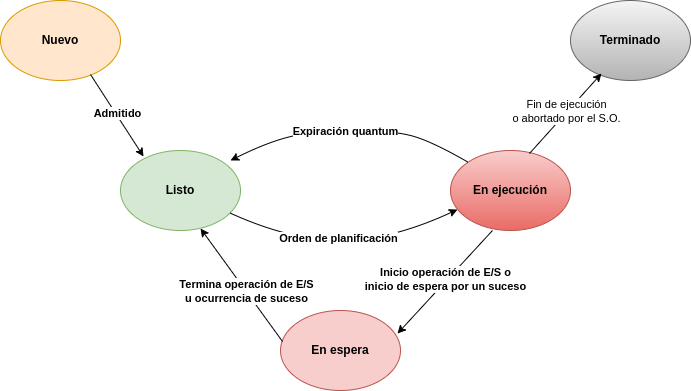

The diagram above was exported from draw.io. Its source (the exported page's mxGraphModel, read from the mxfile embedded in the PNG):
<mxGraphModel dx="1434" dy="883" grid="1" gridSize="10" guides="1" tooltips="1" connect="1" arrows="1" fold="1" page="1" pageScale="1" pageWidth="827" pageHeight="1169" math="0" shadow="0">
  <root>
    <mxCell id="WIyWlLk6GJQsqaUBKTNV-0" />
    <mxCell id="WIyWlLk6GJQsqaUBKTNV-1" parent="WIyWlLk6GJQsqaUBKTNV-0" />
    <mxCell id="WrNYV_pM47utrIjEe7nX-3" value="&lt;b&gt;Nuevo&lt;/b&gt;" style="ellipse;whiteSpace=wrap;html=1;fillColor=#ffe6cc;strokeColor=#d79b00;" vertex="1" parent="WIyWlLk6GJQsqaUBKTNV-1">
      <mxGeometry x="40" y="40" width="120" height="80" as="geometry" />
    </mxCell>
    <mxCell id="WrNYV_pM47utrIjEe7nX-4" value="&lt;b&gt;Listo&lt;/b&gt;" style="ellipse;whiteSpace=wrap;html=1;fillColor=#d5e8d4;strokeColor=#82b366;" vertex="1" parent="WIyWlLk6GJQsqaUBKTNV-1">
      <mxGeometry x="160" y="190" width="120" height="80" as="geometry" />
    </mxCell>
    <mxCell id="WrNYV_pM47utrIjEe7nX-5" value="" style="endArrow=classic;html=1;rounded=0;exitX=0.75;exitY=0.925;exitDx=0;exitDy=0;exitPerimeter=0;entryX=0.192;entryY=0.075;entryDx=0;entryDy=0;entryPerimeter=0;" edge="1" parent="WIyWlLk6GJQsqaUBKTNV-1" source="WrNYV_pM47utrIjEe7nX-3" target="WrNYV_pM47utrIjEe7nX-4">
      <mxGeometry width="50" height="50" relative="1" as="geometry">
        <mxPoint x="220" y="230" as="sourcePoint" />
        <mxPoint x="270" y="180" as="targetPoint" />
      </mxGeometry>
    </mxCell>
    <mxCell id="WrNYV_pM47utrIjEe7nX-6" value="&lt;b&gt;Admitido&lt;/b&gt;" style="edgeLabel;html=1;align=center;verticalAlign=middle;resizable=0;points=[];" vertex="1" connectable="0" parent="WrNYV_pM47utrIjEe7nX-5">
      <mxGeometry x="-0.0311" y="1" relative="1" as="geometry">
        <mxPoint as="offset" />
      </mxGeometry>
    </mxCell>
    <mxCell id="WrNYV_pM47utrIjEe7nX-7" value="&lt;b&gt;En espera&lt;/b&gt;" style="ellipse;whiteSpace=wrap;html=1;fillColor=#f8cecc;strokeColor=#b85450;" vertex="1" parent="WIyWlLk6GJQsqaUBKTNV-1">
      <mxGeometry x="320" y="350" width="120" height="80" as="geometry" />
    </mxCell>
    <mxCell id="WrNYV_pM47utrIjEe7nX-8" value="" style="endArrow=classic;html=1;rounded=0;exitX=0.017;exitY=0.388;exitDx=0;exitDy=0;exitPerimeter=0;entryX=0.667;entryY=0.975;entryDx=0;entryDy=0;entryPerimeter=0;" edge="1" parent="WIyWlLk6GJQsqaUBKTNV-1" source="WrNYV_pM47utrIjEe7nX-7" target="WrNYV_pM47utrIjEe7nX-4">
      <mxGeometry width="50" height="50" relative="1" as="geometry">
        <mxPoint x="220" y="230" as="sourcePoint" />
        <mxPoint x="270" y="180" as="targetPoint" />
      </mxGeometry>
    </mxCell>
    <mxCell id="WrNYV_pM47utrIjEe7nX-9" value="&lt;b&gt;Termina operación de E/S&lt;br&gt;u ocurrencia de suceso&lt;/b&gt;" style="edgeLabel;html=1;align=center;verticalAlign=middle;resizable=0;points=[];" vertex="1" connectable="0" parent="WrNYV_pM47utrIjEe7nX-8">
      <mxGeometry x="-0.0941" relative="1" as="geometry">
        <mxPoint as="offset" />
      </mxGeometry>
    </mxCell>
    <mxCell id="WrNYV_pM47utrIjEe7nX-10" value="&lt;b&gt;En ejecución&lt;/b&gt;" style="ellipse;whiteSpace=wrap;html=1;fillColor=#f8cecc;gradientColor=#ea6b66;strokeColor=#b85450;" vertex="1" parent="WIyWlLk6GJQsqaUBKTNV-1">
      <mxGeometry x="490" y="190" width="120" height="80" as="geometry" />
    </mxCell>
    <mxCell id="WrNYV_pM47utrIjEe7nX-11" value="" style="curved=1;endArrow=classic;html=1;rounded=0;entryX=0.058;entryY=0.738;entryDx=0;entryDy=0;entryPerimeter=0;" edge="1" parent="WIyWlLk6GJQsqaUBKTNV-1" source="WrNYV_pM47utrIjEe7nX-4" target="WrNYV_pM47utrIjEe7nX-10">
      <mxGeometry width="50" height="50" relative="1" as="geometry">
        <mxPoint x="360" y="230" as="sourcePoint" />
        <mxPoint x="410" y="180" as="targetPoint" />
        <Array as="points">
          <mxPoint x="330" y="280" />
          <mxPoint x="430" y="280" />
        </Array>
      </mxGeometry>
    </mxCell>
    <mxCell id="WrNYV_pM47utrIjEe7nX-12" value="&lt;b&gt;Orden de planificación&lt;/b&gt;" style="edgeLabel;html=1;align=center;verticalAlign=middle;resizable=0;points=[];" vertex="1" connectable="0" parent="WrNYV_pM47utrIjEe7nX-11">
      <mxGeometry x="-0.0505" y="3" relative="1" as="geometry">
        <mxPoint as="offset" />
      </mxGeometry>
    </mxCell>
    <mxCell id="WrNYV_pM47utrIjEe7nX-13" value="" style="curved=1;endArrow=classic;html=1;rounded=0;entryX=0.917;entryY=0.125;entryDx=0;entryDy=0;entryPerimeter=0;exitX=0;exitY=0;exitDx=0;exitDy=0;" edge="1" parent="WIyWlLk6GJQsqaUBKTNV-1" source="WrNYV_pM47utrIjEe7nX-10" target="WrNYV_pM47utrIjEe7nX-4">
      <mxGeometry width="50" height="50" relative="1" as="geometry">
        <mxPoint x="360" y="230" as="sourcePoint" />
        <mxPoint x="410" y="180" as="targetPoint" />
        <Array as="points">
          <mxPoint x="470" y="180" />
          <mxPoint x="430" y="170" />
          <mxPoint x="360" y="170" />
          <mxPoint x="310" y="180" />
        </Array>
      </mxGeometry>
    </mxCell>
    <mxCell id="WrNYV_pM47utrIjEe7nX-14" value="&lt;b&gt;Expiración quantum&lt;/b&gt;" style="edgeLabel;html=1;align=center;verticalAlign=middle;resizable=0;points=[];" vertex="1" connectable="0" parent="WrNYV_pM47utrIjEe7nX-13">
      <mxGeometry x="0.0355" relative="1" as="geometry">
        <mxPoint as="offset" />
      </mxGeometry>
    </mxCell>
    <mxCell id="WrNYV_pM47utrIjEe7nX-15" value="" style="endArrow=classic;html=1;rounded=0;exitX=0.35;exitY=1;exitDx=0;exitDy=0;exitPerimeter=0;entryX=0.975;entryY=0.288;entryDx=0;entryDy=0;entryPerimeter=0;" edge="1" parent="WIyWlLk6GJQsqaUBKTNV-1" source="WrNYV_pM47utrIjEe7nX-10" target="WrNYV_pM47utrIjEe7nX-7">
      <mxGeometry width="50" height="50" relative="1" as="geometry">
        <mxPoint x="360" y="230" as="sourcePoint" />
        <mxPoint x="410" y="180" as="targetPoint" />
      </mxGeometry>
    </mxCell>
    <mxCell id="WrNYV_pM47utrIjEe7nX-16" value="&lt;b&gt;Inicio operación de E/S o &lt;br&gt;inicio de espera por un suceso&lt;/b&gt;" style="edgeLabel;html=1;align=center;verticalAlign=middle;resizable=0;points=[];" vertex="1" connectable="0" parent="WrNYV_pM47utrIjEe7nX-15">
      <mxGeometry x="-0.0276" y="-2" relative="1" as="geometry">
        <mxPoint as="offset" />
      </mxGeometry>
    </mxCell>
    <mxCell id="WrNYV_pM47utrIjEe7nX-17" value="&lt;b&gt;Terminado&lt;/b&gt;" style="ellipse;whiteSpace=wrap;html=1;fillColor=#f5f5f5;gradientColor=#b3b3b3;strokeColor=#666666;" vertex="1" parent="WIyWlLk6GJQsqaUBKTNV-1">
      <mxGeometry x="610" y="40" width="120" height="80" as="geometry" />
    </mxCell>
    <mxCell id="WrNYV_pM47utrIjEe7nX-18" value="" style="endArrow=classic;html=1;rounded=0;entryX=0.258;entryY=0.913;entryDx=0;entryDy=0;entryPerimeter=0;exitX=0.658;exitY=0.038;exitDx=0;exitDy=0;exitPerimeter=0;" edge="1" parent="WIyWlLk6GJQsqaUBKTNV-1" source="WrNYV_pM47utrIjEe7nX-10" target="WrNYV_pM47utrIjEe7nX-17">
      <mxGeometry width="50" height="50" relative="1" as="geometry">
        <mxPoint x="480" y="230" as="sourcePoint" />
        <mxPoint x="640" y="120" as="targetPoint" />
      </mxGeometry>
    </mxCell>
    <mxCell id="WrNYV_pM47utrIjEe7nX-19" value="Fin de ejecución&lt;br&gt;o abortado por el S.O." style="edgeLabel;html=1;align=center;verticalAlign=middle;resizable=0;points=[];" vertex="1" connectable="0" parent="WrNYV_pM47utrIjEe7nX-18">
      <mxGeometry x="0.0435" y="1" relative="1" as="geometry">
        <mxPoint as="offset" />
      </mxGeometry>
    </mxCell>
  </root>
</mxGraphModel>